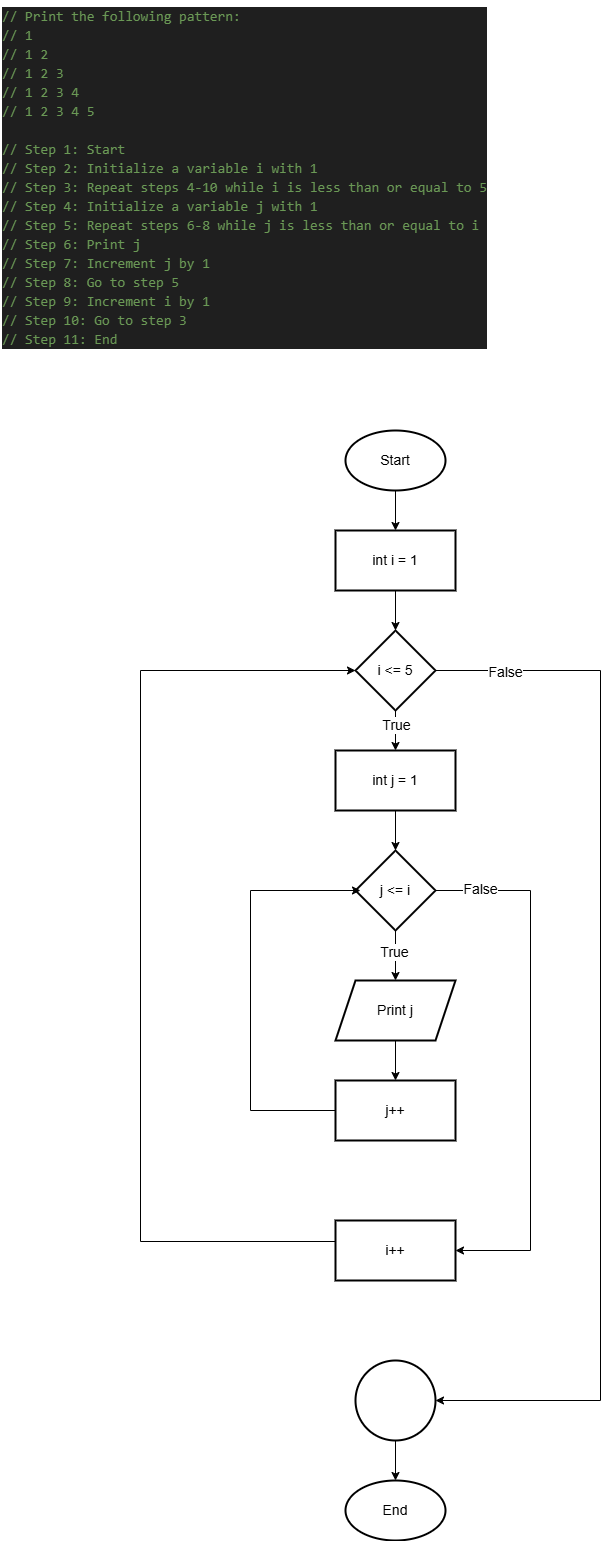

The diagram above was exported from draw.io. Its source (the exported page's mxGraphModel, read from the mxfile embedded in the PNG):
<mxGraphModel dx="1044" dy="562" grid="1" gridSize="10" guides="1" tooltips="1" connect="1" arrows="1" fold="1" page="1" pageScale="1" pageWidth="850" pageHeight="1100" math="0" shadow="0">
  <root>
    <mxCell id="0" />
    <mxCell id="1" parent="0" />
    <mxCell id="c-jRlzpeT4BgGb8o87W5-2" value="" style="edgeStyle=orthogonalEdgeStyle;rounded=0;orthogonalLoop=1;jettySize=auto;html=1;fontSize=14;" edge="1" parent="1" source="c-jRlzpeT4BgGb8o87W5-3" target="c-jRlzpeT4BgGb8o87W5-6">
      <mxGeometry relative="1" as="geometry" />
    </mxCell>
    <mxCell id="c-jRlzpeT4BgGb8o87W5-3" value="Start" style="strokeWidth=2;html=1;shape=mxgraph.flowchart.start_1;whiteSpace=wrap;fontSize=14;" vertex="1" parent="1">
      <mxGeometry x="385" y="460" width="100" height="60" as="geometry" />
    </mxCell>
    <mxCell id="c-jRlzpeT4BgGb8o87W5-4" value="End" style="strokeWidth=2;html=1;shape=mxgraph.flowchart.start_1;whiteSpace=wrap;fontSize=14;" vertex="1" parent="1">
      <mxGeometry x="385" y="1510" width="100" height="60" as="geometry" />
    </mxCell>
    <mxCell id="c-jRlzpeT4BgGb8o87W5-5" value="" style="edgeStyle=orthogonalEdgeStyle;rounded=0;orthogonalLoop=1;jettySize=auto;html=1;fontSize=14;" edge="1" parent="1" source="c-jRlzpeT4BgGb8o87W5-6" target="c-jRlzpeT4BgGb8o87W5-11">
      <mxGeometry relative="1" as="geometry" />
    </mxCell>
    <mxCell id="c-jRlzpeT4BgGb8o87W5-6" value="int i = 1" style="whiteSpace=wrap;html=1;strokeWidth=2;fontSize=14;" vertex="1" parent="1">
      <mxGeometry x="375" y="560" width="120" height="60" as="geometry" />
    </mxCell>
    <mxCell id="c-jRlzpeT4BgGb8o87W5-7" value="" style="edgeStyle=orthogonalEdgeStyle;rounded=0;orthogonalLoop=1;jettySize=auto;html=1;fontSize=14;" edge="1" parent="1" source="c-jRlzpeT4BgGb8o87W5-11" target="c-jRlzpeT4BgGb8o87W5-13">
      <mxGeometry relative="1" as="geometry" />
    </mxCell>
    <mxCell id="c-jRlzpeT4BgGb8o87W5-8" value="True" style="edgeLabel;html=1;align=center;verticalAlign=middle;resizable=0;points=[];fontSize=14;" vertex="1" connectable="0" parent="c-jRlzpeT4BgGb8o87W5-7">
      <mxGeometry x="-0.29" relative="1" as="geometry">
        <mxPoint as="offset" />
      </mxGeometry>
    </mxCell>
    <mxCell id="c-jRlzpeT4BgGb8o87W5-9" value="" style="edgeStyle=orthogonalEdgeStyle;rounded=0;orthogonalLoop=1;jettySize=auto;html=1;fontSize=14;" edge="1" parent="1" source="c-jRlzpeT4BgGb8o87W5-11" target="c-jRlzpeT4BgGb8o87W5-26">
      <mxGeometry relative="1" as="geometry">
        <Array as="points">
          <mxPoint x="640" y="700" />
          <mxPoint x="640" y="1430" />
        </Array>
      </mxGeometry>
    </mxCell>
    <mxCell id="c-jRlzpeT4BgGb8o87W5-10" value="False" style="edgeLabel;html=1;align=center;verticalAlign=middle;resizable=0;points=[];fontSize=14;" vertex="1" connectable="0" parent="c-jRlzpeT4BgGb8o87W5-9">
      <mxGeometry x="-0.8694" y="-1" relative="1" as="geometry">
        <mxPoint as="offset" />
      </mxGeometry>
    </mxCell>
    <mxCell id="c-jRlzpeT4BgGb8o87W5-11" value="i &amp;lt;= 5" style="rhombus;whiteSpace=wrap;html=1;strokeWidth=2;fontSize=14;" vertex="1" parent="1">
      <mxGeometry x="395" y="660" width="80" height="80" as="geometry" />
    </mxCell>
    <mxCell id="c-jRlzpeT4BgGb8o87W5-12" value="" style="edgeStyle=orthogonalEdgeStyle;rounded=0;orthogonalLoop=1;jettySize=auto;html=1;fontSize=14;" edge="1" parent="1" source="c-jRlzpeT4BgGb8o87W5-13" target="c-jRlzpeT4BgGb8o87W5-18">
      <mxGeometry relative="1" as="geometry" />
    </mxCell>
    <mxCell id="c-jRlzpeT4BgGb8o87W5-13" value="int j = 1" style="whiteSpace=wrap;html=1;strokeWidth=2;fontSize=14;" vertex="1" parent="1">
      <mxGeometry x="375" y="780" width="120" height="60" as="geometry" />
    </mxCell>
    <mxCell id="c-jRlzpeT4BgGb8o87W5-14" value="" style="edgeStyle=orthogonalEdgeStyle;rounded=0;orthogonalLoop=1;jettySize=auto;html=1;fontSize=14;" edge="1" parent="1" source="c-jRlzpeT4BgGb8o87W5-18" target="c-jRlzpeT4BgGb8o87W5-20">
      <mxGeometry relative="1" as="geometry" />
    </mxCell>
    <mxCell id="c-jRlzpeT4BgGb8o87W5-15" value="True" style="edgeLabel;html=1;align=center;verticalAlign=middle;resizable=0;points=[];fontSize=14;" vertex="1" connectable="0" parent="c-jRlzpeT4BgGb8o87W5-14">
      <mxGeometry x="-0.152" y="-2" relative="1" as="geometry">
        <mxPoint as="offset" />
      </mxGeometry>
    </mxCell>
    <mxCell id="c-jRlzpeT4BgGb8o87W5-16" value="" style="edgeStyle=orthogonalEdgeStyle;rounded=0;orthogonalLoop=1;jettySize=auto;html=1;fontSize=14;" edge="1" parent="1" source="c-jRlzpeT4BgGb8o87W5-18" target="c-jRlzpeT4BgGb8o87W5-24">
      <mxGeometry relative="1" as="geometry">
        <Array as="points">
          <mxPoint x="570" y="920" />
          <mxPoint x="570" y="1280" />
        </Array>
      </mxGeometry>
    </mxCell>
    <mxCell id="c-jRlzpeT4BgGb8o87W5-17" value="False" style="edgeLabel;html=1;align=center;verticalAlign=middle;resizable=0;points=[];fontSize=14;" vertex="1" connectable="0" parent="c-jRlzpeT4BgGb8o87W5-16">
      <mxGeometry x="-0.8332" y="2" relative="1" as="geometry">
        <mxPoint as="offset" />
      </mxGeometry>
    </mxCell>
    <mxCell id="c-jRlzpeT4BgGb8o87W5-18" value="j &amp;lt;= i" style="rhombus;whiteSpace=wrap;html=1;strokeWidth=2;fontSize=14;" vertex="1" parent="1">
      <mxGeometry x="395" y="880" width="80" height="80" as="geometry" />
    </mxCell>
    <mxCell id="c-jRlzpeT4BgGb8o87W5-19" value="" style="edgeStyle=orthogonalEdgeStyle;rounded=0;orthogonalLoop=1;jettySize=auto;html=1;fontSize=14;" edge="1" parent="1" source="c-jRlzpeT4BgGb8o87W5-20" target="c-jRlzpeT4BgGb8o87W5-22">
      <mxGeometry relative="1" as="geometry" />
    </mxCell>
    <mxCell id="c-jRlzpeT4BgGb8o87W5-20" value="Print j" style="shape=parallelogram;perimeter=parallelogramPerimeter;whiteSpace=wrap;html=1;fixedSize=1;strokeWidth=2;fontSize=14;" vertex="1" parent="1">
      <mxGeometry x="375" y="1010" width="120" height="60" as="geometry" />
    </mxCell>
    <mxCell id="c-jRlzpeT4BgGb8o87W5-21" value="" style="edgeStyle=orthogonalEdgeStyle;rounded=0;orthogonalLoop=1;jettySize=auto;html=1;fontSize=14;" edge="1" parent="1">
      <mxGeometry relative="1" as="geometry">
        <mxPoint x="415" y="1140" as="sourcePoint" />
        <mxPoint x="400" y="920" as="targetPoint" />
        <Array as="points">
          <mxPoint x="290" y="1140" />
          <mxPoint x="290" y="920" />
        </Array>
      </mxGeometry>
    </mxCell>
    <mxCell id="c-jRlzpeT4BgGb8o87W5-22" value="j++" style="whiteSpace=wrap;html=1;strokeWidth=2;fontSize=14;" vertex="1" parent="1">
      <mxGeometry x="375" y="1110" width="120" height="60" as="geometry" />
    </mxCell>
    <mxCell id="c-jRlzpeT4BgGb8o87W5-23" value="" style="edgeStyle=orthogonalEdgeStyle;rounded=0;orthogonalLoop=1;jettySize=auto;html=1;fontSize=14;" edge="1" parent="1" target="c-jRlzpeT4BgGb8o87W5-11">
      <mxGeometry relative="1" as="geometry">
        <mxPoint x="375" y="1270" as="sourcePoint" />
        <mxPoint x="390" y="700" as="targetPoint" />
        <Array as="points">
          <mxPoint x="375" y="1271" />
          <mxPoint x="180" y="1271" />
          <mxPoint x="180" y="700" />
        </Array>
      </mxGeometry>
    </mxCell>
    <mxCell id="c-jRlzpeT4BgGb8o87W5-24" value="i++" style="whiteSpace=wrap;html=1;strokeWidth=2;fontSize=14;" vertex="1" parent="1">
      <mxGeometry x="375" y="1250" width="120" height="60" as="geometry" />
    </mxCell>
    <mxCell id="c-jRlzpeT4BgGb8o87W5-25" value="" style="edgeStyle=orthogonalEdgeStyle;rounded=0;orthogonalLoop=1;jettySize=auto;html=1;fontSize=14;" edge="1" parent="1" source="c-jRlzpeT4BgGb8o87W5-26" target="c-jRlzpeT4BgGb8o87W5-4">
      <mxGeometry relative="1" as="geometry" />
    </mxCell>
    <mxCell id="c-jRlzpeT4BgGb8o87W5-26" value="" style="ellipse;whiteSpace=wrap;html=1;strokeWidth=2;fontSize=14;" vertex="1" parent="1">
      <mxGeometry x="395" y="1390" width="80" height="80" as="geometry" />
    </mxCell>
    <mxCell id="c-jRlzpeT4BgGb8o87W5-27" value="&lt;div style=&quot;color: #cccccc;background-color: #1f1f1f;font-family: Consolas, 'Courier New', monospace;font-weight: normal;font-size: 14px;line-height: 19px;white-space: pre;&quot;&gt;&lt;div&gt;&lt;span style=&quot;color: #6a9955;&quot;&gt;// Print the following pattern:&lt;/span&gt;&lt;/div&gt;&lt;div&gt;&lt;span style=&quot;color: #6a9955;&quot;&gt;// 1 &lt;/span&gt;&lt;/div&gt;&lt;div&gt;&lt;span style=&quot;color: #6a9955;&quot;&gt;// 1 2 &lt;/span&gt;&lt;/div&gt;&lt;div&gt;&lt;span style=&quot;color: #6a9955;&quot;&gt;// 1 2 3 &lt;/span&gt;&lt;/div&gt;&lt;div&gt;&lt;span style=&quot;color: #6a9955;&quot;&gt;// 1 2 3 4 &lt;/span&gt;&lt;/div&gt;&lt;div&gt;&lt;span style=&quot;color: #6a9955;&quot;&gt;// 1 2 3 4 5&lt;/span&gt;&lt;/div&gt;&lt;br&gt;&lt;div&gt;&lt;span style=&quot;color: #6a9955;&quot;&gt;// Step 1: Start&lt;/span&gt;&lt;/div&gt;&lt;div&gt;&lt;span style=&quot;color: #6a9955;&quot;&gt;// Step 2: Initialize a variable i with 1&lt;/span&gt;&lt;/div&gt;&lt;div&gt;&lt;span style=&quot;color: #6a9955;&quot;&gt;// Step 3: Repeat steps 4-10 while i is less than or equal to 5&lt;/span&gt;&lt;/div&gt;&lt;div&gt;&lt;span style=&quot;color: #6a9955;&quot;&gt;// Step 4: Initialize a variable j with 1&lt;/span&gt;&lt;/div&gt;&lt;div&gt;&lt;span style=&quot;color: #6a9955;&quot;&gt;// Step 5: Repeat steps 6-8 while j is less than or equal to i&lt;/span&gt;&lt;/div&gt;&lt;div&gt;&lt;span style=&quot;color: #6a9955;&quot;&gt;// Step 6: Print j&lt;/span&gt;&lt;/div&gt;&lt;div&gt;&lt;span style=&quot;color: #6a9955;&quot;&gt;// Step 7: Increment j by 1&lt;/span&gt;&lt;/div&gt;&lt;div&gt;&lt;span style=&quot;color: #6a9955;&quot;&gt;// Step 8: Go to step 5&lt;/span&gt;&lt;/div&gt;&lt;div&gt;&lt;span style=&quot;color: #6a9955;&quot;&gt;// Step 9: Increment i by 1&lt;/span&gt;&lt;/div&gt;&lt;div&gt;&lt;span style=&quot;color: #6a9955;&quot;&gt;// Step 10: Go to step 3&lt;/span&gt;&lt;/div&gt;&lt;div&gt;&lt;span style=&quot;color: #6a9955;&quot;&gt;// Step 11: End&lt;/span&gt;&lt;/div&gt;&lt;/div&gt;" style="text;whiteSpace=wrap;html=1;" vertex="1" parent="1">
      <mxGeometry x="40" y="30" width="520" height="370" as="geometry" />
    </mxCell>
  </root>
</mxGraphModel>